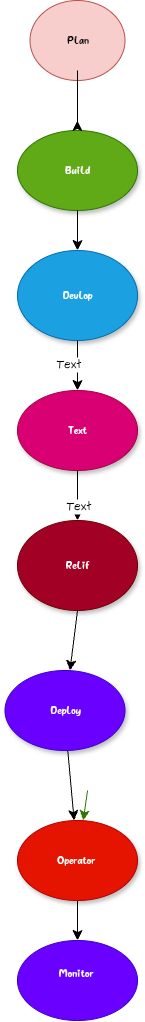

The diagram above was exported from draw.io. Its source (the exported page's mxGraphModel, read from the mxfile embedded in the PNG):
<mxGraphModel dx="873" dy="1583" grid="1" gridSize="10" guides="1" tooltips="1" connect="1" arrows="1" fold="1" page="1" pageScale="1" pageWidth="850" pageHeight="1100" math="0" shadow="0">
  <root>
    <mxCell id="0" />
    <mxCell id="1" parent="0" />
    <mxCell id="oiOzaK0HpxxcS4rydm5M-25" value="" style="edgeStyle=none;curved=1;rounded=1;orthogonalLoop=1;jettySize=auto;html=1;fontSize=12;startSize=8;endSize=8;" edge="1" parent="1" source="oiOzaK0HpxxcS4rydm5M-22" target="oiOzaK0HpxxcS4rydm5M-26">
      <mxGeometry relative="1" as="geometry">
        <mxPoint x="280" y="1000" as="targetPoint" />
      </mxGeometry>
    </mxCell>
    <mxCell id="oiOzaK0HpxxcS4rydm5M-22" value="Operator&amp;nbsp;" style="ellipse;whiteSpace=wrap;html=1;fillColor=#e51400;fontColor=#ffffff;strokeColor=#B20000;rounded=1;shadow=1;" vertex="1" parent="1">
      <mxGeometry x="220" y="840" width="120" height="80" as="geometry" />
    </mxCell>
    <mxCell id="oiOzaK0HpxxcS4rydm5M-1" value="Plan" style="ellipse;whiteSpace=wrap;html=1;fillColor=#f8cecc;strokeColor=#b85450;rounded=1;" vertex="1" parent="1">
      <mxGeometry x="232.5" y="20" width="95" height="80" as="geometry" />
    </mxCell>
    <mxCell id="oiOzaK0HpxxcS4rydm5M-2" value="Build" style="ellipse;whiteSpace=wrap;html=1;fillColor=#60a917;strokeColor=#2D7600;rounded=1;fontColor=#ffffff;shadow=1;" vertex="1" parent="1">
      <mxGeometry x="220" y="150" width="120" height="80" as="geometry" />
    </mxCell>
    <mxCell id="oiOzaK0HpxxcS4rydm5M-3" value="Devlop" style="ellipse;whiteSpace=wrap;html=1;fillColor=#1ba1e2;fontColor=#ffffff;strokeColor=#006EAF;rounded=1;shadow=1;" vertex="1" parent="1">
      <mxGeometry x="220" y="270" width="120" height="90" as="geometry" />
    </mxCell>
    <mxCell id="oiOzaK0HpxxcS4rydm5M-5" value="Text" style="ellipse;whiteSpace=wrap;html=1;rounded=1;shadow=1;fillColor=#d80073;fontColor=#ffffff;strokeColor=#A50040;" vertex="1" parent="1">
      <mxGeometry x="220" y="410" width="120" height="80" as="geometry" />
    </mxCell>
    <mxCell id="oiOzaK0HpxxcS4rydm5M-6" value="Relif" style="ellipse;whiteSpace=wrap;html=1;fillColor=#a20025;fontColor=#ffffff;strokeColor=#6F0000;rounded=1;shadow=1;" vertex="1" parent="1">
      <mxGeometry x="220" y="540" width="120" height="90" as="geometry" />
    </mxCell>
    <mxCell id="oiOzaK0HpxxcS4rydm5M-13" value="" style="endArrow=classic;html=1;rounded=1;fontSize=12;startSize=8;endSize=8;curved=1;exitX=0.5;exitY=1;exitDx=0;exitDy=0;entryX=0.5;entryY=0;entryDx=0;entryDy=0;" edge="1" parent="1" source="oiOzaK0HpxxcS4rydm5M-2" target="oiOzaK0HpxxcS4rydm5M-3">
      <mxGeometry width="50" height="50" relative="1" as="geometry">
        <mxPoint x="250" y="360" as="sourcePoint" />
        <mxPoint x="300" y="310" as="targetPoint" />
      </mxGeometry>
    </mxCell>
    <mxCell id="oiOzaK0HpxxcS4rydm5M-14" value="" style="endArrow=classic;html=1;rounded=1;fontSize=12;startSize=8;endSize=8;curved=1;entryX=0.5;entryY=0;entryDx=0;entryDy=0;exitX=0.5;exitY=1;exitDx=0;exitDy=0;" edge="1" parent="1" source="oiOzaK0HpxxcS4rydm5M-3" target="oiOzaK0HpxxcS4rydm5M-5">
      <mxGeometry width="50" height="50" relative="1" as="geometry">
        <mxPoint x="250" y="350" as="sourcePoint" />
        <mxPoint x="300" y="300" as="targetPoint" />
      </mxGeometry>
    </mxCell>
    <mxCell id="oiOzaK0HpxxcS4rydm5M-29" value="Text" style="edgeLabel;html=1;align=center;verticalAlign=middle;resizable=0;points=[];fontSize=12;hachureGap=4;fontFamily=Architects Daughter;fontSource=https%3A%2F%2Ffonts.googleapis.com%2Fcss%3Ffamily%3DArchitects%2BDaughter;rounded=1;" vertex="1" connectable="0" parent="oiOzaK0HpxxcS4rydm5M-14">
      <mxGeometry x="-0.0781" y="-10" relative="1" as="geometry">
        <mxPoint as="offset" />
      </mxGeometry>
    </mxCell>
    <mxCell id="oiOzaK0HpxxcS4rydm5M-15" value="" style="endArrow=classic;html=1;rounded=1;fontSize=12;startSize=8;endSize=8;curved=1;entryX=0.5;entryY=0;entryDx=0;entryDy=0;exitX=0.5;exitY=1;exitDx=0;exitDy=0;" edge="1" parent="1" source="oiOzaK0HpxxcS4rydm5M-5" target="oiOzaK0HpxxcS4rydm5M-6">
      <mxGeometry width="50" height="50" relative="1" as="geometry">
        <mxPoint x="250" y="350" as="sourcePoint" />
        <mxPoint x="300" y="300" as="targetPoint" />
      </mxGeometry>
    </mxCell>
    <mxCell id="oiOzaK0HpxxcS4rydm5M-27" value="Text" style="edgeLabel;html=1;align=center;verticalAlign=middle;resizable=0;points=[];fontSize=12;hachureGap=4;fontFamily=Architects Daughter;fontSource=https%3A%2F%2Ffonts.googleapis.com%2Fcss%3Ffamily%3DArchitects%2BDaughter;rounded=1;" vertex="1" connectable="0" parent="oiOzaK0HpxxcS4rydm5M-15">
      <mxGeometry x="0.4349" relative="1" as="geometry">
        <mxPoint as="offset" />
      </mxGeometry>
    </mxCell>
    <mxCell id="oiOzaK0HpxxcS4rydm5M-17" value="" style="endArrow=classic;html=1;rounded=1;fontSize=12;startSize=8;endSize=8;curved=1;" edge="1" parent="1">
      <mxGeometry width="50" height="50" relative="1" as="geometry">
        <mxPoint x="280" y="90" as="sourcePoint" />
        <mxPoint x="280" y="140" as="targetPoint" />
        <Array as="points">
          <mxPoint x="280" y="150" />
        </Array>
      </mxGeometry>
    </mxCell>
    <mxCell id="oiOzaK0HpxxcS4rydm5M-19" value="" style="endArrow=classic;html=1;rounded=1;fontSize=12;startSize=8;endSize=8;curved=1;exitX=0.5;exitY=1;exitDx=0;exitDy=0;" edge="1" parent="1" source="oiOzaK0HpxxcS4rydm5M-6" target="oiOzaK0HpxxcS4rydm5M-20">
      <mxGeometry width="50" height="50" relative="1" as="geometry">
        <mxPoint x="290" y="860" as="sourcePoint" />
        <mxPoint x="280" y="760" as="targetPoint" />
      </mxGeometry>
    </mxCell>
    <mxCell id="oiOzaK0HpxxcS4rydm5M-30" value="" style="edgeStyle=none;curved=1;rounded=1;hachureGap=4;orthogonalLoop=1;jettySize=auto;html=1;fontFamily=Architects Daughter;fontSource=https%3A%2F%2Ffonts.googleapis.com%2Fcss%3Ffamily%3DArchitects%2BDaughter;fontSize=12;startSize=8;endSize=8;" edge="1" parent="1" source="oiOzaK0HpxxcS4rydm5M-20" target="oiOzaK0HpxxcS4rydm5M-22">
      <mxGeometry relative="1" as="geometry" />
    </mxCell>
    <mxCell id="oiOzaK0HpxxcS4rydm5M-20" value="Deploy" style="ellipse;whiteSpace=wrap;html=1;fillColor=#6a00ff;fontColor=#ffffff;strokeColor=#3700CC;rounded=1;shadow=1;" vertex="1" parent="1">
      <mxGeometry x="207.5" y="690" width="120" height="80" as="geometry" />
    </mxCell>
    <mxCell id="oiOzaK0HpxxcS4rydm5M-21" value="" style="endArrow=classic;html=1;rounded=1;fontSize=12;startSize=8;endSize=8;curved=1;fillColor=#60a917;strokeColor=#2D7600;" edge="1" parent="1" target="oiOzaK0HpxxcS4rydm5M-22">
      <mxGeometry width="50" height="50" relative="1" as="geometry">
        <mxPoint x="290" y="810" as="sourcePoint" />
        <mxPoint x="280" y="880" as="targetPoint" />
      </mxGeometry>
    </mxCell>
    <mxCell id="oiOzaK0HpxxcS4rydm5M-26" value="Monitor&amp;nbsp;&lt;div&gt;&lt;br&gt;&lt;/div&gt;" style="ellipse;whiteSpace=wrap;html=1;fillColor=#6a00ff;fontColor=#ffffff;strokeColor=#3700CC;rounded=1;" vertex="1" parent="1">
      <mxGeometry x="220" y="960" width="120" height="80" as="geometry" />
    </mxCell>
  </root>
</mxGraphModel>